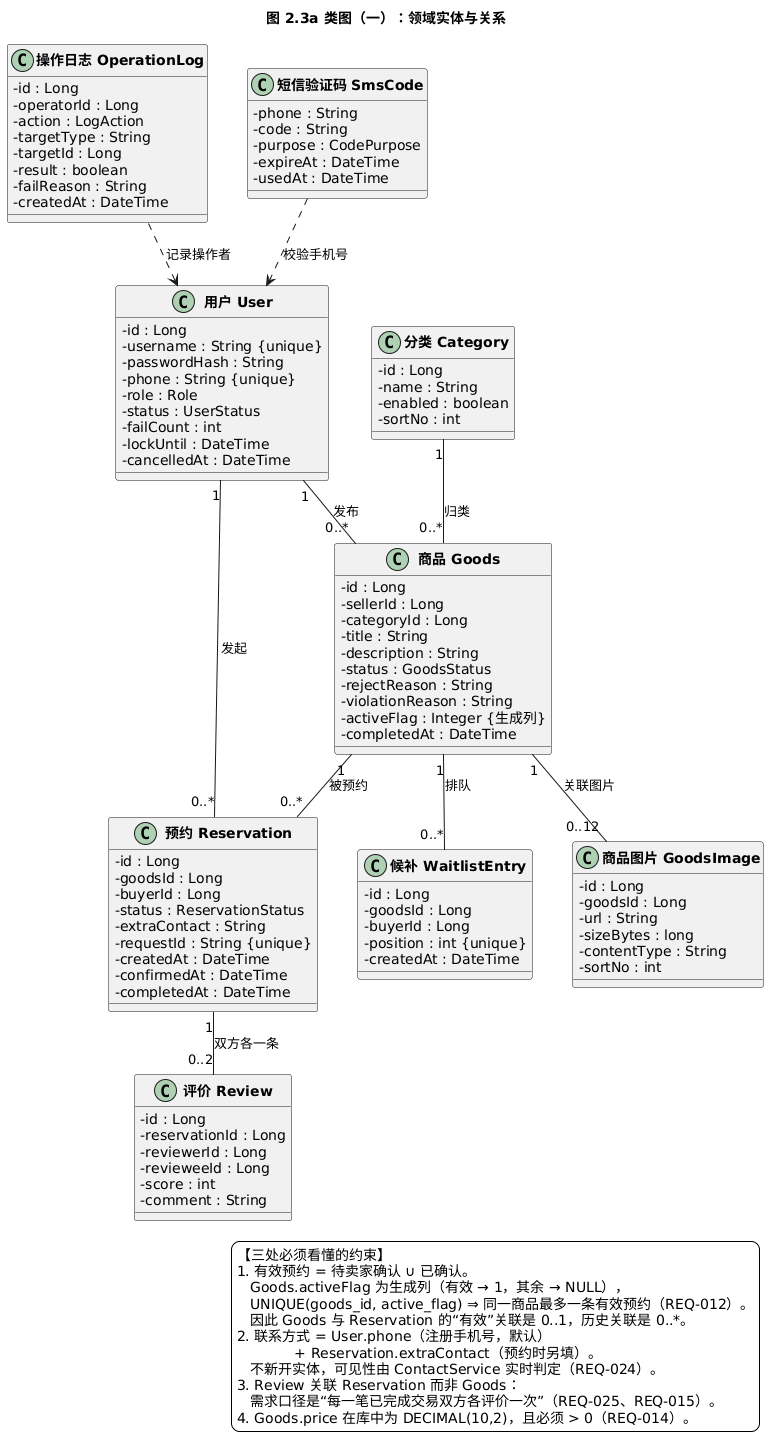

The diagram above was rendered by PlantUML. Its source (embedded in the PNG):
@startuml
title 图 2.3a 类图（一）：领域实体与关系
skinparam defaultFontName "Microsoft YaHei"
skinparam classAttributeIconSize 0
skinparam backgroundColor #FFFFFF
skinparam nodesep 40
skinparam ranksep 45
skinparam classFontStyle bold
top to bottom direction

class "用户 User" as User {
  - id : Long
  - username : String {unique}
  - passwordHash : String
  - phone : String {unique}
  - role : Role
  - status : UserStatus
  - failCount : int
  - lockUntil : DateTime
  - cancelledAt : DateTime
}

class "分类 Category" as Category {
  - id : Long
  - name : String
  - enabled : boolean
  - sortNo : int
}

class "商品 Goods" as Goods {
  - id : Long
  - sellerId : Long
  - categoryId : Long
  - title : String
  - description : String
  - status : GoodsStatus
  - rejectReason : String
  - violationReason : String
  - activeFlag : Integer {生成列}
  - completedAt : DateTime
}

class "商品图片 GoodsImage" as GoodsImage {
  - id : Long
  - goodsId : Long
  - url : String
  - sizeBytes : long
  - contentType : String
  - sortNo : int
}

class "预约 Reservation" as Reservation {
  - id : Long
  - goodsId : Long
  - buyerId : Long
  - status : ReservationStatus
  - extraContact : String
  - requestId : String {unique}
  - createdAt : DateTime
  - confirmedAt : DateTime
  - completedAt : DateTime
}

class "候补 WaitlistEntry" as WaitlistEntry {
  - id : Long
  - goodsId : Long
  - buyerId : Long
  - position : int {unique}
  - createdAt : DateTime
}

class "评价 Review" as Review {
  - id : Long
  - reservationId : Long
  - reviewerId : Long
  - revieweeId : Long
  - score : int
  - comment : String
}

class "操作日志 OperationLog" as OperationLog {
  - id : Long
  - operatorId : Long
  - action : LogAction
  - targetType : String
  - targetId : Long
  - result : boolean
  - failReason : String
  - createdAt : DateTime
}

class "短信验证码 SmsCode" as SmsCode {
  - phone : String
  - code : String
  - purpose : CodePurpose
  - expireAt : DateTime
  - usedAt : DateTime
}

User "1" -- "0..*" Goods : 发布
Category "1" -- "0..*" Goods : 归类
User "1" -- "0..*" Reservation : 发起
Goods "1" -- "0..12" GoodsImage : 关联图片
Goods "1" -- "0..*" Reservation : 被预约
Goods "1" -- "0..*" WaitlistEntry : 排队
Reservation "1" -- "0..2" Review : 双方各一条

OperationLog ..> User : 记录操作者
SmsCode ..> User : 校验手机号

legend right
  【三处必须看懂的约束】
  1. 有效预约 = 待卖家确认 ∪ 已确认。
     Goods.activeFlag 为生成列（有效 → 1，其余 → NULL），
     UNIQUE(goods_id, active_flag) ⇒ 同一商品最多一条有效预约（REQ-012）。
     因此 Goods 与 Reservation 的“有效”关联是 0..1，历史关联是 0..*。
  2. 联系方式 = User.phone（注册手机号，默认）
               + Reservation.extraContact（预约时另填）。
     不新开实体，可见性由 ContactService 实时判定（REQ-024）。
  3. Review 关联 Reservation 而非 Goods：
     需求口径是“每一笔已完成交易双方各评价一次”（REQ-025、REQ-015）。
  4. Goods.price 在库中为 DECIMAL(10,2)，且必须 > 0（REQ-014）。
endlegend
@enduml